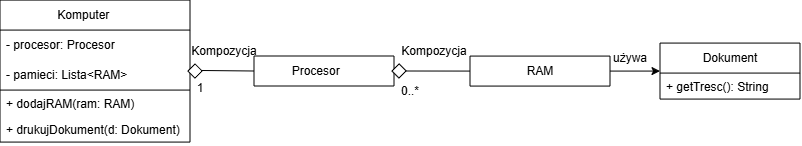

The diagram above was exported from draw.io. Its source (the exported page's mxGraphModel, read from the mxfile embedded in the PNG):
<mxGraphModel dx="1403" dy="544" grid="1" gridSize="10" guides="1" tooltips="1" connect="1" arrows="1" fold="1" page="1" pageScale="1" pageWidth="827" pageHeight="1169" math="0" shadow="0">
  <root>
    <mxCell id="0" />
    <mxCell id="1" parent="0" />
    <mxCell id="zUbL39DAvavIOGSoQ167-1" value="Komputer&amp;nbsp; &amp;nbsp; &amp;nbsp; &amp;nbsp;" style="swimlane;fontStyle=0;childLayout=stackLayout;horizontal=1;startSize=30;horizontalStack=0;resizeParent=1;resizeParentMax=0;resizeLast=0;collapsible=1;marginBottom=0;whiteSpace=wrap;html=1;" vertex="1" parent="1">
      <mxGeometry x="20" y="20.07" width="190" height="142" as="geometry" />
    </mxCell>
    <mxCell id="zUbL39DAvavIOGSoQ167-2" value="- procesor: Procesor" style="text;strokeColor=none;fillColor=none;align=left;verticalAlign=middle;spacingLeft=4;spacingRight=4;overflow=hidden;points=[[0,0.5],[1,0.5]];portConstraint=eastwest;rotatable=0;whiteSpace=wrap;html=1;" vertex="1" parent="zUbL39DAvavIOGSoQ167-1">
      <mxGeometry y="30" width="190" height="30" as="geometry" />
    </mxCell>
    <mxCell id="zUbL39DAvavIOGSoQ167-3" value="&lt;div&gt;- pamieci: Lista&amp;lt;RAM&amp;gt;&amp;nbsp;&lt;/div&gt;" style="text;strokeColor=none;fillColor=none;align=left;verticalAlign=middle;spacingLeft=4;spacingRight=4;overflow=hidden;points=[[0,0.5],[1,0.5]];portConstraint=eastwest;rotatable=0;whiteSpace=wrap;html=1;" vertex="1" parent="zUbL39DAvavIOGSoQ167-1">
      <mxGeometry y="60" width="190" height="30" as="geometry" />
    </mxCell>
    <mxCell id="zUbL39DAvavIOGSoQ167-4" value="+ dodajRAM(ram: RAM)&amp;nbsp;" style="text;strokeColor=none;fillColor=none;align=left;verticalAlign=top;spacingLeft=4;spacingRight=4;overflow=hidden;rotatable=0;points=[[0,0.5],[1,0.5]];portConstraint=eastwest;whiteSpace=wrap;html=1;" vertex="1" parent="zUbL39DAvavIOGSoQ167-1">
      <mxGeometry y="90" width="190" height="26" as="geometry" />
    </mxCell>
    <mxCell id="zUbL39DAvavIOGSoQ167-5" value="+ drukujDokument(d: Dokument)" style="text;strokeColor=none;fillColor=none;align=left;verticalAlign=top;spacingLeft=4;spacingRight=4;overflow=hidden;rotatable=0;points=[[0,0.5],[1,0.5]];portConstraint=eastwest;whiteSpace=wrap;html=1;" vertex="1" parent="zUbL39DAvavIOGSoQ167-1">
      <mxGeometry y="116" width="190" height="26" as="geometry" />
    </mxCell>
    <mxCell id="zUbL39DAvavIOGSoQ167-6" value="" style="endArrow=none;html=1;rounded=0;exitX=0.002;exitY=0;exitDx=0;exitDy=0;exitPerimeter=0;" edge="1" parent="zUbL39DAvavIOGSoQ167-1" source="zUbL39DAvavIOGSoQ167-4">
      <mxGeometry width="50" height="50" relative="1" as="geometry">
        <mxPoint x="120" y="120" as="sourcePoint" />
        <mxPoint x="190" y="90" as="targetPoint" />
      </mxGeometry>
    </mxCell>
    <mxCell id="zUbL39DAvavIOGSoQ167-7" value="Procesor&amp;nbsp; &amp;nbsp; &amp;nbsp;" style="swimlane;fontStyle=0;childLayout=stackLayout;horizontal=1;startSize=30;horizontalStack=0;resizeParent=1;resizeParentMax=0;resizeLast=0;collapsible=1;marginBottom=0;whiteSpace=wrap;html=1;" vertex="1" parent="1">
      <mxGeometry x="274" y="76" width="140" height="30" as="geometry" />
    </mxCell>
    <mxCell id="zUbL39DAvavIOGSoQ167-8" style="edgeStyle=orthogonalEdgeStyle;rounded=0;orthogonalLoop=1;jettySize=auto;html=1;entryX=0;entryY=0.5;entryDx=0;entryDy=0;" edge="1" parent="1" source="zUbL39DAvavIOGSoQ167-9" target="zUbL39DAvavIOGSoQ167-10">
      <mxGeometry relative="1" as="geometry" />
    </mxCell>
    <mxCell id="zUbL39DAvavIOGSoQ167-9" value="RAM" style="swimlane;fontStyle=0;childLayout=stackLayout;horizontal=1;startSize=30;horizontalStack=0;resizeParent=1;resizeParentMax=0;resizeLast=0;collapsible=1;marginBottom=0;whiteSpace=wrap;html=1;" vertex="1" parent="1">
      <mxGeometry x="490" y="76.07" width="140" height="30" as="geometry" />
    </mxCell>
    <mxCell id="zUbL39DAvavIOGSoQ167-10" value="Dokument" style="swimlane;fontStyle=0;childLayout=stackLayout;horizontal=1;startSize=30;horizontalStack=0;resizeParent=1;resizeParentMax=0;resizeLast=0;collapsible=1;marginBottom=0;whiteSpace=wrap;html=1;" vertex="1" parent="1">
      <mxGeometry x="680" y="63.07" width="140" height="56" as="geometry" />
    </mxCell>
    <mxCell id="zUbL39DAvavIOGSoQ167-11" value="+ getTresc(): String" style="text;strokeColor=none;fillColor=none;align=left;verticalAlign=top;spacingLeft=4;spacingRight=4;overflow=hidden;rotatable=0;points=[[0,0.5],[1,0.5]];portConstraint=eastwest;whiteSpace=wrap;html=1;" vertex="1" parent="zUbL39DAvavIOGSoQ167-10">
      <mxGeometry y="30" width="140" height="26" as="geometry" />
    </mxCell>
    <mxCell id="zUbL39DAvavIOGSoQ167-12" value="" style="endArrow=none;html=1;rounded=0;entryX=0.994;entryY=0.343;entryDx=0;entryDy=0;entryPerimeter=0;exitX=0;exitY=0.5;exitDx=0;exitDy=0;" edge="1" parent="1" source="zUbL39DAvavIOGSoQ167-7" target="zUbL39DAvavIOGSoQ167-3">
      <mxGeometry width="50" height="50" relative="1" as="geometry">
        <mxPoint x="290" y="90" as="sourcePoint" />
        <mxPoint x="120" y="162" as="targetPoint" />
      </mxGeometry>
    </mxCell>
    <mxCell id="zUbL39DAvavIOGSoQ167-13" value="Kompozycja" style="text;html=1;whiteSpace=wrap;strokeColor=none;fillColor=none;align=center;verticalAlign=middle;rounded=0;" vertex="1" parent="1">
      <mxGeometry x="214" y="56.06999999999999" width="60" height="30" as="geometry" />
    </mxCell>
    <mxCell id="zUbL39DAvavIOGSoQ167-14" value="1" style="text;html=1;whiteSpace=wrap;strokeColor=none;fillColor=none;align=center;verticalAlign=middle;rounded=0;" vertex="1" parent="1">
      <mxGeometry x="190" y="93" width="60" height="30" as="geometry" />
    </mxCell>
    <mxCell id="zUbL39DAvavIOGSoQ167-15" value="" style="whiteSpace=wrap;html=1;aspect=fixed;rotation=45;" vertex="1" parent="1">
      <mxGeometry x="210" y="86.07" width="10" height="10" as="geometry" />
    </mxCell>
    <mxCell id="zUbL39DAvavIOGSoQ167-17" value="Kompozycja" style="text;html=1;whiteSpace=wrap;strokeColor=none;fillColor=none;align=center;verticalAlign=middle;rounded=0;" vertex="1" parent="1">
      <mxGeometry x="424" y="56.07106781186548" width="60" height="30" as="geometry" />
    </mxCell>
    <mxCell id="zUbL39DAvavIOGSoQ167-18" value="0..*" style="text;html=1;whiteSpace=wrap;strokeColor=none;fillColor=none;align=center;verticalAlign=middle;rounded=0;" vertex="1" parent="1">
      <mxGeometry x="400" y="96.00106781186548" width="60" height="30" as="geometry" />
    </mxCell>
    <mxCell id="zUbL39DAvavIOGSoQ167-20" value="używa" style="text;html=1;whiteSpace=wrap;strokeColor=none;fillColor=none;align=center;verticalAlign=middle;rounded=0;" vertex="1" parent="1">
      <mxGeometry x="620" y="63" width="60" height="30" as="geometry" />
    </mxCell>
    <mxCell id="zUbL39DAvavIOGSoQ167-24" value="" style="endArrow=none;html=1;rounded=0;exitX=1;exitY=0;exitDx=0;exitDy=0;entryX=0;entryY=0.5;entryDx=0;entryDy=0;" edge="1" parent="1" source="zUbL39DAvavIOGSoQ167-19" target="zUbL39DAvavIOGSoQ167-9">
      <mxGeometry width="50" height="50" relative="1" as="geometry">
        <mxPoint x="420" y="190" as="sourcePoint" />
        <mxPoint x="470" y="160" as="targetPoint" />
      </mxGeometry>
    </mxCell>
    <mxCell id="zUbL39DAvavIOGSoQ167-25" value="" style="endArrow=none;html=1;rounded=0;exitX=1;exitY=0.5;exitDx=0;exitDy=0;entryX=0;entryY=0.5;entryDx=0;entryDy=0;" edge="1" parent="1" source="zUbL39DAvavIOGSoQ167-7" target="zUbL39DAvavIOGSoQ167-19">
      <mxGeometry width="50" height="50" relative="1" as="geometry">
        <mxPoint x="414" y="91" as="sourcePoint" />
        <mxPoint x="460" y="91" as="targetPoint" />
      </mxGeometry>
    </mxCell>
    <mxCell id="zUbL39DAvavIOGSoQ167-19" value="" style="whiteSpace=wrap;html=1;aspect=fixed;rotation=45;" vertex="1" parent="1">
      <mxGeometry x="414" y="86.00106781186548" width="10" height="10" as="geometry" />
    </mxCell>
  </root>
</mxGraphModel>